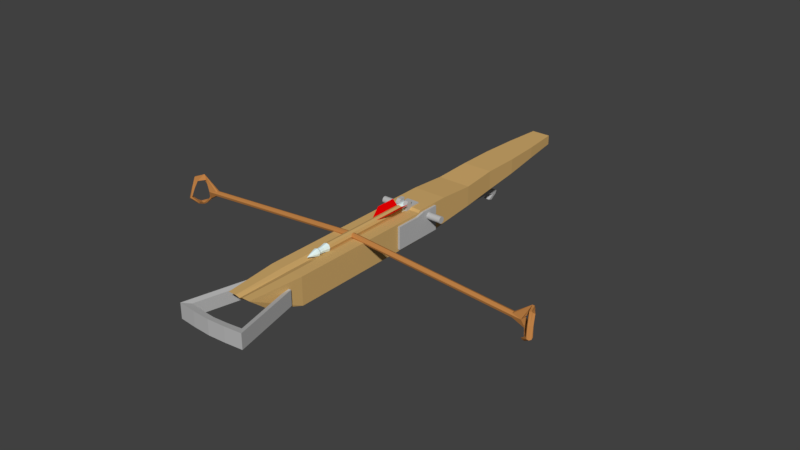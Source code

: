 # Source: CrossBow.blend  (saved by Blender 2.79.0; exported with 4.5.12 LTS)
import bpy
from mathutils import Matrix  # noqa: F401  (used for matrix-valued properties, if any)

bpy.ops.wm.read_factory_settings(use_empty=True)
scene = bpy.context.scene
scene.name = 'Scene'

# ---- collections
col_collection_1 = bpy.data.collections.new('Collection 1'); scene.collection.children.link(col_collection_1)

# ---- materials (node trees are filled in below, after node groups)
mat_material = bpy.data.materials.new('Material')
mat_material.alpha_threshold = 0.0
mat_material.use_transparent_shadow = False
mat_material.diffuse_color = (0.65, 0.412, 0.1514, 1.0)
mat_material.roughness = 0.5
mat_material.line_color = (0.0, 0.0, 0.0, 1.0)
mat_material_001 = bpy.data.materials.new('Material.001')
mat_material_001.alpha_threshold = 0.0
mat_material_001.use_transparent_shadow = False
mat_material_001.diffuse_color = (0.4869, 0.4869, 0.4869, 1.0)
mat_material_001.roughness = 0.5
mat_material_004 = bpy.data.materials.new('Material.004')
mat_material_004.alpha_threshold = 0.0
mat_material_004.use_transparent_shadow = False
mat_material_004.diffuse_color = (0.8276, 1.0, 1.0, 1.0)
mat_material_004.roughness = 0.5
mat_material_003 = bpy.data.materials.new('Material.003')
mat_material_003.alpha_threshold = 0.0
mat_material_003.use_transparent_shadow = False
mat_material_003.diffuse_color = (0.8, 0.0, 0.000638, 1.0)
mat_material_003.roughness = 0.5
mat_material_002 = bpy.data.materials.new('Material.002')
mat_material_002.alpha_threshold = 0.0
mat_material_002.use_transparent_shadow = False
mat_material_002.diffuse_color = (0.5382, 0.2293, 0.06539, 1.0)
mat_material_002.roughness = 0.5

# ---- material node trees

# ---- world
world_world = bpy.data.worlds.new('World'); scene.world = world_world
world_world.color = (0.05088, 0.05088, 0.05088)
world_world.use_sun_shadow = False
world_world.sun_shadow_jitter_overblur = 0.0
world_world.cycles.sampling_method = 'MANUAL'

# ---- meshes
me_cube_019 = bpy.data.meshes.new('Cube.019')
me_cube_019.from_pydata([(0.5687, 0.9999, 0.3342), (0.6863, -0.9832, -0.2434), (-0.6863, -0.9832, -0.2434), (-0.5687, 0.9999, 0.3342), (0.5687, 1.0, 1.0), (0.6863, -1.075, 0.8312), (-0.6863, -1.075, 0.8312), (-0.5687, 1.0, 1.0), (0.7784, 0.8183, 0.2009), (0.9034, 0.6358, -0.06158), (0.9034, 0.4551, -0.354), (1.0, 0.2723, -0.5642), (1.0, 0.09129, -0.8021), (1.0, -0.09091, -1.0), (1.0, -0.2727, -1.0), (1.0, -0.4545, -1.0), (1.0, -0.6364, -1.0), (1.0, -0.8182, -1.0), (-1.0, -0.8182, -1.0), (-1.0, -0.6364, -1.0), (-1.0, -0.4545, -1.0), (-1.0, -0.2727, -1.0), (-1.0, -0.09091, -1.0), (-1.0, 0.09129, -0.8021), (-1.0, 0.2723, -0.5642), (-0.9034, 0.4551, -0.354), (-0.9034, 0.6358, -0.06158), (-0.7784, 0.8183, 0.2009), (0.7784, 0.8182, 1.0), (0.9034, 0.6364, 1.0), (0.9034, 0.4545, 1.0), (1.0, 0.2727, 0.839), (1.0, 0.09091, 1.0), (1.0, -0.09091, 0.884), (1.0, -0.2727, 0.884), (1.0, -0.4545, 0.884), (1.0, -0.6364, 0.884), (1.0, -0.8182, 0.884), (-1.0, -0.8182, 0.884), (-1.0, -0.6364, 0.884), (-1.0, -0.4545, 0.884), (-1.0, -0.2727, 0.884), (-1.0, -0.09091, 0.884), (-1.0, 0.09091, 1.0), (-1.0, 0.2727, 0.839), (-0.9034, 0.4545, 1.0), (-0.9034, 0.6364, 1.0), (-0.7784, 0.8182, 1.0), (0.1896, 0.9999, 0.3342), (-0.1896, 0.9999, 0.3342), (0.2288, -0.9832, -0.2434), (-0.2288, -0.9832, -0.2434), (0.1896, 1.0, 1.0), (-0.1896, 1.0, 1.0), (0.2288, -1.075, 0.8312), (-0.2288, -1.075, 0.8312), (-0.2595, 0.8182, 1.0), (0.2595, 0.8182, 1.0), (-0.3011, 0.6364, 1.0), (0.3011, 0.6364, 1.0), (-0.3011, 0.4545, 1.0), (0.3011, 0.4545, 1.0), (-0.3333, 0.2727, 0.839), (0.3333, 0.2727, 0.839), (-0.3333, 0.09091, 1.0), (0.3333, 0.09091, 1.0), (-0.3333, -0.09091, 0.884), (0.3333, -0.09091, 0.884), (-0.3333, -0.2727, 0.884), (0.3333, -0.2727, 0.884), (-0.3333, -0.4545, 0.884), (0.3333, -0.4545, 0.884), (-0.3333, -0.6364, 0.884), (0.3333, -0.6364, 0.884), (-0.3333, -0.8182, 0.884), (0.3333, -0.8182, 0.884), (0.2595, 0.8183, 0.2009), (-0.2595, 0.8183, 0.2009), (0.3011, 0.6358, -0.06158), (-0.3011, 0.6358, -0.06158), (0.3011, 0.4551, -0.354), (-0.3011, 0.4551, -0.354), (0.3333, 0.2723, -0.5642), (-0.3333, 0.2723, -0.5642), (0.3333, 0.09129, -0.8021), (-0.3333, 0.09129, -0.8021), (0.3333, -0.09091, -1.0), (-0.3333, -0.09091, -1.0), (0.3333, -0.2727, -1.0), (-0.3333, -0.2727, -1.0), (0.3333, -0.4545, -1.0), (-0.3333, -0.4545, -1.0), (0.3333, -0.6364, -1.0), (-0.3333, -0.6364, -1.0), (0.3333, -0.8182, -1.0), (-0.3333, -0.8182, -1.0), (1.788e-07, 0.9999, 0.3342), (-1.325e-07, -0.9832, -0.2434), (2.235e-07, 1.0, 1.0), (-4.598e-07, -1.072, 0.7153), (2.384e-07, 0.8182, 1.0), (1.192e-07, 0.6364, 1.0), (2.98e-08, 0.4545, 1.0), (-1.192e-07, 0.2727, 0.839), (-1.788e-07, 0.09091, 1.0), (-2.384e-07, -0.09091, 0.7666), (-3.278e-07, -0.2727, 0.7628), (-3.576e-07, -0.4545, 0.7628), (-4.172e-07, -0.6364, 0.7628), (-4.47e-07, -0.8182, 0.7628), (1.788e-07, 0.8183, 0.2009), (1.192e-07, 0.6358, -0.06158), (8.941e-08, 0.4551, -0.354), (5.96e-08, 0.2723, -0.5642), (5.96e-08, 0.09129, -0.8021), (0.0, -0.09091, -1.0), (0.0, -0.2727, -1.0), (-5.96e-08, -0.4545, -1.0), (-5.96e-08, -0.6364, -1.0), (-5.96e-08, -0.8182, -1.0), (1.0, -0.07762, -0.9856), (-1.0, -0.07762, -0.9856), (1.0, -0.07765, 1.0), (-1.0, -0.07765, 1.0), (0.3333, -0.07762, -0.9856), (-0.3333, -0.07762, -0.9856), (0.3333, -0.07765, 1.0), (-0.3333, -0.07765, 1.0), (-2.341e-07, -0.07765, 1.0), (4.348e-09, -0.07762, -0.9856), (1.0, -0.5114, -1.0), (-1.0, -0.5114, -1.0), (1.0, -0.5114, 0.884), (-1.0, -0.5114, 0.884), (0.3333, -0.5114, -1.0), (-0.3333, -0.5114, -1.0), (0.3333, -0.5114, 0.884), (-0.3333, -0.5114, 0.884), (-3.763e-07, -0.5114, 0.7628), (-5.96e-08, -0.5114, -1.0), (-1.0, -0.483, -1.0), (-1.0, -0.483, 0.884), (0.3333, -0.483, -1.0), (-0.3333, -0.483, -1.0), (-5.96e-08, -0.483, -1.0), (1.0, -0.483, -1.0), (1.0, -0.483, 0.884), (0.3333, -0.483, 0.884), (-0.3333, -0.483, 0.884), (-3.669e-07, -0.483, 0.7628)], [], [(95, 51, 2, 18), (74, 38, 6, 55), (17, 37, 5, 1), (51, 55, 6, 2), (27, 47, 7, 3), (53, 49, 3, 7), (2, 6, 38, 18), (18, 38, 39, 19), (140, 141, 40, 20), (20, 40, 41, 21), (21, 41, 42, 22), (121, 123, 43, 23), (23, 43, 44, 24), (24, 44, 45, 25), (25, 45, 46, 26), (26, 46, 47, 27), (0, 4, 28, 8), (8, 28, 29, 9), (9, 29, 30, 10), (10, 30, 31, 11), (11, 31, 32, 12), (120, 122, 33, 13), (13, 33, 34, 14), (14, 34, 35, 15), (130, 132, 36, 16), (16, 36, 37, 17), (53, 7, 47, 56), (56, 47, 46, 58), (58, 46, 45, 60), (60, 45, 44, 62), (62, 44, 43, 64), (127, 123, 42, 66), (66, 42, 41, 68), (68, 41, 40, 70), (137, 133, 39, 72), (72, 39, 38, 74), (49, 77, 27, 3), (77, 79, 26, 27), (79, 81, 25, 26), (81, 83, 24, 25), (83, 85, 23, 24), (125, 87, 22, 121), (87, 89, 21, 22), (89, 91, 20, 21), (135, 93, 19, 131), (93, 95, 18, 19), (16, 17, 94, 92), (118, 119, 95, 93), (130, 16, 92, 134), (139, 118, 93, 135), (14, 15, 90, 88), (116, 117, 91, 89), (13, 14, 88, 86), (115, 116, 89, 87), (120, 13, 86, 124), (129, 115, 87, 125), (11, 12, 84, 82), (113, 114, 85, 83), (10, 11, 82, 80), (112, 113, 83, 81), (9, 10, 80, 78), (111, 112, 81, 79), (8, 9, 78, 76), (110, 111, 79, 77), (0, 8, 76, 48), (96, 110, 77, 49), (36, 73, 75, 37), (108, 72, 74, 109), (132, 136, 73, 36), (138, 137, 72, 108), (34, 69, 71, 35), (106, 68, 70, 107), (33, 67, 69, 34), (105, 66, 68, 106), (122, 126, 67, 33), (128, 127, 66, 105), (31, 63, 65, 32), (103, 62, 64, 104), (30, 61, 63, 31), (102, 60, 62, 103), (29, 59, 61, 30), (101, 58, 60, 102), (28, 57, 59, 29), (100, 56, 58, 101), (4, 52, 57, 28), (98, 53, 56, 100), (4, 0, 48, 52), (98, 96, 49, 53), (1, 5, 54, 50), (97, 99, 55, 51), (37, 75, 54, 5), (109, 74, 55, 99), (17, 1, 50, 94), (119, 97, 51, 95), (94, 50, 97, 119), (75, 109, 99, 54), (50, 54, 99, 97), (52, 48, 96, 98), (52, 98, 100, 57), (57, 100, 101, 59), (59, 101, 102, 61), (61, 102, 103, 63), (63, 103, 104, 65), (126, 128, 105, 67), (67, 105, 106, 69), (69, 106, 107, 71), (136, 138, 108, 73), (73, 108, 109, 75), (48, 76, 110, 96), (76, 78, 111, 110), (78, 80, 112, 111), (80, 82, 113, 112), (82, 84, 114, 113), (124, 86, 115, 129), (86, 88, 116, 115), (88, 90, 117, 116), (134, 92, 118, 139), (92, 94, 119, 118), (84, 124, 129, 114), (65, 104, 128, 126), (104, 64, 127, 128), (32, 65, 126, 122), (114, 129, 125, 85), (12, 120, 124, 84), (85, 125, 121, 23), (64, 43, 123, 127), (12, 32, 122, 120), (22, 42, 123, 121), (142, 134, 139, 144), (147, 149, 138, 136), (149, 148, 137, 138), (146, 147, 136, 132), (144, 139, 135, 143), (145, 130, 134, 142), (143, 135, 131, 140), (148, 141, 133, 137), (145, 146, 132, 130), (19, 39, 133, 131), (15, 35, 146, 145), (70, 40, 141, 148), (91, 143, 140, 20), (15, 145, 142, 90), (117, 144, 143, 91), (35, 71, 147, 146), (107, 70, 148, 149), (71, 107, 149, 147), (90, 142, 144, 117), (131, 133, 141, 140)])
me_cube_019.materials.append(mat_material)
me_cube_019.use_remesh_preserve_volume = False
me_cube_019.use_remesh_preserve_attributes = False
me_cube_019.use_mirror_vertex_groups = False
me_cube_019.update()
me_cube_018 = bpy.data.meshes.new('Cube.018')
me_cube_018.from_pydata([(-0.8365, -0.6848, 0.2887), (-0.8365, -0.6848, 1.962), (-0.4348, 0.9882, 0.2887), (-0.4348, 0.9882, 1.962), (0.8365, -0.6848, 0.2887), (0.8365, -0.6848, 1.962), (0.4348, 0.9882, 0.2887), (0.4348, 0.9882, 1.962), (-0.3555, 0.8357, 0.4412), (-0.684, -0.5323, 0.4412), (-0.684, -0.5323, 1.809), (-0.3555, 0.8357, 1.809), (0.3555, 0.8357, 0.4412), (0.3555, 0.8357, 1.809), (0.684, -0.5323, 0.4412), (0.684, -0.5323, 1.809), (-0.4183, -0.7258, 0.2887), (0.0, -0.749, 0.2887), (0.4183, -0.7258, 0.2887), (0.4183, -0.7258, 1.962), (0.0, -0.749, 1.962), (-0.4183, -0.7258, 1.962), (-0.342, -0.5733, 0.4412), (0.0, -0.5965, 0.4412), (0.342, -0.5733, 0.4412), (0.342, -0.5733, 1.809), (0.0, -0.5965, 1.809), (-0.342, -0.5733, 1.809)], [], [(0, 1, 3, 2), (2, 3, 7, 6), (6, 7, 5, 4), (16, 21, 1, 0), (16, 0, 9, 22), (7, 3, 11, 13), (8, 11, 10, 9), (12, 13, 11, 8), (5, 7, 13, 15), (2, 6, 12, 8), (3, 1, 10, 11), (19, 5, 15, 25), (0, 2, 8, 9), (6, 4, 14, 12), (24, 25, 15, 14), (14, 15, 13, 12), (9, 10, 27, 22), (22, 27, 26, 23), (23, 26, 25, 24), (1, 21, 27, 10), (21, 20, 26, 27), (20, 19, 25, 26), (4, 18, 24, 14), (18, 17, 23, 24), (17, 16, 22, 23), (4, 5, 19, 18), (18, 19, 20, 17), (17, 20, 21, 16)])
me_cube_018.materials.append(mat_material_001)
me_cube_018.use_remesh_preserve_volume = False
me_cube_018.use_remesh_preserve_attributes = False
me_cube_018.use_mirror_vertex_groups = False
me_cube_018.update()
me_cube_017 = bpy.data.meshes.new('Cube.017')
me_cube_017.from_pydata([(0.141, 0.1735, -0.1508), (0.141, 0.09828, -0.4226), (0.141, -0.09828, -0.07564), (0.141, -0.1735, -0.3474), (-0.141, 0.1735, -0.1508), (-0.141, 0.09828, -0.4226), (-0.141, -0.09828, -0.07564), (-0.141, -0.1735, -0.3474), (0.141, -0.08973, -0.7294), (0.141, -0.3615, -0.6542), (-0.141, -0.3615, -0.6542), (-0.141, -0.08973, -0.7294), (0.141, -0.2675, -0.5008), (-0.141, -0.2675, -0.5008), (-0.141, 0.004273, -0.576), (0.141, 0.004273, -0.576), (-0.08919, 1.064, -0.6174), (0.08919, 1.064, -0.6174), (0.08919, 1.123, -0.5203), (-0.08919, 1.123, -0.5203), (-0.08919, 1.874, -0.644), (0.08919, 1.874, -0.644), (0.08919, 1.933, -0.5469), (-0.08919, 1.933, -0.5469), (-0.06823, 2.267, -0.766), (0.06823, 2.267, -0.766), (0.06823, 2.313, -0.6917), (-0.06823, 2.313, -0.6917), (-0.07315, 2.175, -0.7373), (-0.07315, 2.224, -0.6577), (0.07315, 2.175, -0.7373), (0.07315, 2.224, -0.6577), (-0.06823, 2.116, -0.8644), (0.06823, 2.116, -0.8644), (-0.07315, 2.024, -0.8358), (0.07315, 2.024, -0.8358)], [], [(0, 1, 3, 2), (2, 3, 7, 6), (6, 7, 5, 4), (4, 5, 1, 0), (2, 6, 4, 0), (13, 12, 9, 10), (10, 9, 8, 11), (14, 13, 10, 11), (12, 15, 8, 9), (8, 15, 18, 17), (1, 5, 14, 15), (3, 1, 15, 12), (5, 7, 13, 14), (7, 3, 12, 13), (19, 16, 20, 23), (11, 8, 17, 16), (15, 14, 19, 18), (14, 11, 16, 19), (29, 28, 24, 27), (16, 17, 21, 20), (18, 19, 23, 22), (17, 18, 22, 21), (26, 27, 24, 25), (28, 30, 35, 34), (31, 29, 27, 26), (30, 31, 26, 25), (21, 22, 31, 30), (22, 23, 29, 31), (20, 21, 30, 28), (23, 20, 28, 29), (34, 35, 33, 32), (30, 25, 33, 35), (24, 28, 34, 32), (25, 24, 32, 33)])
me_cube_017.materials.append(mat_material_001)
me_cube_017.use_remesh_preserve_volume = False
me_cube_017.use_remesh_preserve_attributes = False
me_cube_017.use_mirror_vertex_groups = False
me_cube_017.update()
me_cylinder_001 = bpy.data.meshes.new('Cylinder.001')
me_cylinder_001.from_pydata([(0.0, 1.0, -1.0), (0.0, 1.0, 1.0), (0.1951, 0.9808, -1.0), (0.1951, 0.9808, 1.0), (0.3827, 0.9239, -1.0), (0.3827, 0.9239, 1.0), (0.5556, 0.8315, -1.0), (0.5556, 0.8315, 1.0), (0.7071, 0.7071, -1.0), (0.7071, 0.7071, 1.0), (0.8315, 0.5556, -1.0), (0.8315, 0.5556, 1.0), (0.9239, 0.3827, -1.0), (0.9239, 0.3827, 1.0), (0.9808, 0.1951, -1.0), (0.9808, 0.1951, 1.0), (1.0, 7.55e-08, -1.0), (1.0, 7.55e-08, 1.0), (0.9808, -0.1951, -1.0), (0.9808, -0.1951, 1.0), (0.9239, -0.3827, -1.0), (0.9239, -0.3827, 1.0), (0.8315, -0.5556, -1.0), (0.8315, -0.5556, 1.0), (0.7071, -0.7071, -1.0), (0.7071, -0.7071, 1.0), (0.5556, -0.8315, -1.0), (0.5556, -0.8315, 1.0), (0.3827, -0.9239, -1.0), (0.3827, -0.9239, 1.0), (0.1951, -0.9808, -1.0), (0.1951, -0.9808, 1.0), (-3.258e-07, -1.0, -1.0), (-3.258e-07, -1.0, 1.0), (-0.1951, -0.9808, -1.0), (-0.1951, -0.9808, 1.0), (-0.3827, -0.9239, -1.0), (-0.3827, -0.9239, 1.0), (-0.5556, -0.8315, -1.0), (-0.5556, -0.8315, 1.0), (-0.7071, -0.7071, -1.0), (-0.7071, -0.7071, 1.0), (-0.8315, -0.5556, -1.0), (-0.8315, -0.5556, 1.0), (-0.9239, -0.3827, -1.0), (-0.9239, -0.3827, 1.0), (-0.9808, -0.1951, -1.0), (-0.9808, -0.1951, 1.0), (-1.0, 9.656e-07, -1.0), (-1.0, 9.656e-07, 1.0), (-0.9808, 0.1951, -1.0), (-0.9808, 0.1951, 1.0), (-0.9239, 0.3827, -1.0), (-0.9239, 0.3827, 1.0), (-0.8315, 0.5556, -1.0), (-0.8315, 0.5556, 1.0), (-0.7071, 0.7071, -1.0), (-0.7071, 0.7071, 1.0), (-0.5556, 0.8315, -1.0), (-0.5556, 0.8315, 1.0), (-0.3827, 0.9239, -1.0), (-0.3827, 0.9239, 1.0), (-0.1951, 0.9808, -1.0), (-0.1951, 0.9808, 1.0)], [], [(0, 1, 3, 2), (2, 3, 5, 4), (4, 5, 7, 6), (6, 7, 9, 8), (8, 9, 11, 10), (10, 11, 13, 12), (12, 13, 15, 14), (14, 15, 17, 16), (16, 17, 19, 18), (18, 19, 21, 20), (20, 21, 23, 22), (22, 23, 25, 24), (24, 25, 27, 26), (26, 27, 29, 28), (28, 29, 31, 30), (30, 31, 33, 32), (32, 33, 35, 34), (34, 35, 37, 36), (36, 37, 39, 38), (38, 39, 41, 40), (40, 41, 43, 42), (42, 43, 45, 44), (44, 45, 47, 46), (46, 47, 49, 48), (48, 49, 51, 50), (50, 51, 53, 52), (52, 53, 55, 54), (54, 55, 57, 56), (56, 57, 59, 58), (58, 59, 61, 60), (3, 1, 63, 61, 59, 57, 55, 53, 51, 49, 47, 45, 43, 41, 39, 37, 35, 33, 31, 29, 27, 25, 23, 21, 19, 17, 15, 13, 11, 9, 7, 5), (60, 61, 63, 62), (62, 63, 1, 0), (0, 2, 4, 6, 8, 10, 12, 14, 16, 18, 20, 22, 24, 26, 28, 30, 32, 34, 36, 38, 40, 42, 44, 46, 48, 50, 52, 54, 56, 58, 60, 62)])
me_cylinder_001.materials.append(mat_material_001)
me_cylinder_001.use_remesh_preserve_volume = False
me_cylinder_001.use_remesh_preserve_attributes = False
me_cylinder_001.use_mirror_vertex_groups = False
me_cylinder_001.update()
me_cube_016 = bpy.data.meshes.new('Cube.016')
me_cube_016.from_pydata([(-1.0, -3.196, -1.0), (-1.0, -3.196, 0.8367), (-1.0, 1.0, -1.0), (-1.0, 1.0, 1.0), (1.0, -3.196, -1.0), (1.0, -3.196, 0.8367), (1.0, 1.0, -1.0), (1.0, 1.0, 1.0), (-1.0, 0.2033, -1.0), (-1.0, -1.195, -1.0), (-1.0, -1.195, 0.8367), (-1.0, 0.2033, 1.0), (1.0, -1.195, -1.0), (1.0, 0.2033, -1.0), (1.0, 0.2033, 1.0), (1.0, -1.195, 0.8367), (0.3333, 1.0, -1.0), (-0.3333, 1.0, -1.0), (-0.3333, 1.0, 1.0), (0.3333, 1.0, 1.0), (-0.3333, -3.196, -1.0), (0.3333, -3.196, -1.0), (0.3333, -3.196, 0.8367), (-0.3333, -3.196, 0.8367), (-0.3333, 0.2033, 1.0), (0.3333, 0.2033, 1.0), (-0.3333, -1.195, 0.8367), (0.3333, -1.195, 0.8367), (0.3333, 0.2033, -1.0), (-0.3333, 0.2033, -1.0), (0.3333, -1.195, -1.0), (-0.3333, -1.195, -1.0), (-0.3333, 0.2033, 1.257), (0.3333, 0.2033, 1.257), (-0.3333, -1.195, 1.257), (0.3333, -1.195, 1.257), (0.1111, 1.0, -1.0), (-0.1111, 1.0, -1.0), (-0.1111, 1.0, 1.0), (0.1111, 1.0, 1.0), (-0.1111, -3.196, -1.0), (0.1111, -3.196, -1.0), (0.1111, -3.196, 0.8367), (-0.1111, -3.196, 0.8367), (-0.1111, 0.2033, 1.0), (0.1111, 0.2033, 1.0), (-0.1111, -1.195, 0.8367), (0.1111, -1.195, 0.8367), (0.1111, 0.2033, -1.0), (-0.1111, 0.2033, -1.0), (0.1111, -1.195, -1.0), (-0.1111, -1.195, -1.0), (-0.1111, 0.2033, 1.257), (0.1111, 0.2033, 1.257), (-0.08554, -1.195, 1.257), (0.08554, -1.195, 1.257), (-1.0, -0.496, -1.0), (-1.0, -0.496, 1.0), (1.0, -0.496, -1.0), (1.0, -0.496, 1.0), (-0.3333, -0.496, -1.0), (0.3333, -0.496, -1.0), (0.3333, -0.496, 1.0), (-0.3333, -0.496, 1.0), (0.3333, -0.496, 1.257), (-0.3333, -0.496, 1.257), (0.08554, -0.496, 1.257), (-0.08554, -0.496, 1.257), (-0.1111, -0.496, -1.0), (0.1111, -0.496, -1.0), (0.09946, -1.195, 1.425), (0.3333, -1.195, 1.425), (0.3333, -0.6795, 1.425), (-0.3333, -0.6795, 1.425), (-0.3333, -1.195, 1.425), (-0.09946, -1.195, 1.425), (0.09946, -0.6795, 1.425), (-0.09946, -0.6795, 1.425), (0.1111, -1.144, 1.569), (0.3333, -1.144, 1.569), (0.3333, -0.6284, 1.569), (-0.3333, -0.6284, 1.569), (-0.3333, -1.144, 1.569), (-0.1111, -1.144, 1.569), (0.1111, -0.6284, 1.569), (-0.1111, -0.6284, 1.569), (0.106, -0.9995, 1.73), (0.318, -0.9995, 1.73), (0.318, -0.5593, 1.73), (-0.318, -0.5593, 1.73), (-0.318, -0.9995, 1.73), (-0.106, -0.9995, 1.73), (0.106, -0.5593, 1.73), (-0.106, -0.5593, 1.73)], [], [(8, 11, 3, 2), (16, 19, 7, 6), (12, 15, 5, 4), (20, 23, 1, 0), (30, 12, 4, 21), (26, 10, 1, 23), (18, 3, 11, 24), (63, 57, 10, 26), (16, 6, 13, 28), (61, 58, 12, 30), (6, 7, 14, 13), (58, 59, 15, 12), (0, 1, 10, 9), (56, 57, 11, 8), (56, 60, 31, 9), (69, 61, 30, 50), (2, 17, 29, 8), (36, 16, 28, 48), (59, 62, 27, 15), (47, 27, 35, 55), (7, 19, 25, 14), (38, 18, 24, 44), (15, 27, 22, 5), (46, 26, 23, 43), (9, 31, 20, 0), (50, 30, 21, 41), (4, 5, 22, 21), (40, 43, 23, 20), (2, 3, 18, 17), (36, 39, 19, 16), (55, 35, 71, 70), (44, 24, 32, 52), (62, 25, 33, 64), (63, 26, 34, 65), (25, 45, 53, 33), (45, 44, 52, 53), (65, 34, 74, 73), (66, 67, 54, 55), (17, 18, 38, 37), (37, 38, 39, 36), (21, 22, 42, 41), (41, 42, 43, 40), (31, 51, 40, 20), (51, 50, 41, 40), (27, 47, 42, 22), (47, 46, 43, 42), (19, 39, 45, 25), (39, 38, 44, 45), (26, 46, 54, 34), (46, 47, 55, 54), (17, 37, 49, 29), (37, 36, 48, 49), (60, 68, 51, 31), (68, 69, 50, 51), (49, 48, 69, 68), (29, 49, 68, 60), (53, 52, 67, 66), (33, 53, 66, 64), (24, 63, 65, 32), (27, 62, 64, 35), (52, 32, 65, 67), (14, 25, 62, 59), (48, 28, 61, 69), (8, 29, 60, 56), (9, 10, 57, 56), (13, 14, 59, 58), (28, 13, 58, 61), (24, 11, 57, 63), (76, 70, 78, 84), (72, 76, 84, 80), (64, 66, 76, 72), (66, 55, 70, 76), (34, 54, 75, 74), (67, 65, 73, 77), (35, 64, 72, 71), (54, 67, 77, 75), (80, 84, 92, 88), (79, 80, 88, 87), (73, 74, 82, 81), (70, 71, 79, 78), (77, 73, 81, 85), (75, 77, 85, 83), (74, 75, 83, 82), (71, 72, 80, 79), (93, 89, 90, 91), (88, 92, 86, 87), (84, 78, 86, 92), (81, 82, 90, 89), (78, 79, 87, 86), (85, 81, 89, 93), (83, 85, 93, 91), (82, 83, 91, 90)])
me_cube_016.materials.append(mat_material_001)
me_cube_016.use_remesh_preserve_volume = False
me_cube_016.use_remesh_preserve_attributes = False
me_cube_016.use_mirror_vertex_groups = False
me_cube_016.update()
me_cube_015 = bpy.data.meshes.new('Cube.015')
me_cube_015.from_pydata([(-0.06404, -1.218, -0.06404), (-0.06404, -1.218, 0.06404), (-0.06404, 0.7409, -0.06404), (-0.06404, 0.7409, 0.06404), (0.06404, -1.218, -0.06404), (0.06404, -1.218, 0.06404), (0.06404, 0.7409, -0.06404), (0.06404, 0.7409, 0.06404), (-2.384e-07, 0.7409, -0.08499), (-2.384e-07, 0.7409, 0.08499), (-2.384e-07, -1.218, -0.08499), (-2.384e-07, -1.218, 0.08499), (-0.08323, -1.218, 0.0), (-0.08323, 0.7409, 0.0), (0.08323, 0.7409, 0.0), (0.08323, -1.218, 0.0), (-2.384e-07, -1.218, 0.0), (-2.384e-07, 0.7409, 0.0), (-0.06404, -0.04257, -0.06404), (-0.06404, -0.04257, 0.06404), (0.06404, -0.04257, -0.06404), (0.06404, -0.04257, 0.06404), (-2.384e-07, -0.04257, 0.08499), (-2.384e-07, -0.04257, -0.08499), (0.08323, -0.04257, 0.0), (-0.08323, -0.04257, 0.0), (-0.06404, 0.5797, 0.06404), (0.06404, 0.5797, -0.06404), (-0.08323, 0.5797, 0.0), (-0.06404, 0.5797, -0.06404), (0.06404, 0.5797, 0.06404), (-2.384e-07, 0.5797, 0.08499), (-2.384e-07, 0.5797, -0.08499), (0.08323, 0.5797, 0.0)], [], [(28, 26, 3, 13), (17, 9, 7, 14), (24, 21, 5, 15), (16, 11, 1, 12), (23, 20, 4, 10), (22, 19, 1, 11), (21, 22, 11, 5), (18, 23, 10, 0), (15, 5, 11, 16), (13, 3, 9, 17), (2, 13, 17, 8), (4, 15, 16, 10), (10, 16, 12, 0), (20, 24, 15, 4), (8, 17, 14, 6), (29, 28, 13, 2), (0, 12, 25, 18), (27, 33, 24, 20), (29, 32, 23, 18), (30, 31, 22, 21), (31, 26, 19, 22), (32, 27, 20, 23), (33, 30, 21, 24), (12, 1, 19, 25), (14, 7, 30, 33), (8, 6, 27, 32), (9, 3, 26, 31), (7, 9, 31, 30), (2, 8, 32, 29), (6, 14, 33, 27), (18, 25, 28, 29), (25, 19, 26, 28)])
me_cube_015.materials.append(mat_material)
me_cube_015.use_remesh_preserve_volume = False
me_cube_015.use_remesh_preserve_attributes = False
me_cube_015.use_mirror_vertex_groups = False
me_cube_015.update()
me_cube_014 = bpy.data.meshes.new('Cube.014')
me_cube_014.from_pydata([(-0.06992, -1.208, -0.06992), (-0.06992, -1.208, 0.06992), (0.06992, -1.208, -0.06992), (0.06992, -1.208, 0.06992), (-2.384e-07, -1.208, -0.09281), (-2.384e-07, -1.208, 0.09281), (-0.09088, -1.208, 0.0), (0.09088, -1.208, 0.0), (-2.384e-07, -1.208, 0.0), (-0.06605, -1.32, 0.0), (-0.05082, -1.32, 0.05082), (0.06605, -1.32, 0.0), (0.05082, -1.32, -0.05082), (-2.384e-07, -1.32, -0.06745), (-2.384e-07, -1.32, 0.06745), (-0.05082, -1.32, -0.05082), (0.05082, -1.32, 0.05082), (-0.08156, -1.428, 0.0), (-0.06035, -1.402, 0.0), (-0.04644, -1.402, 0.04644), (0.06035, -1.402, 0.0), (0.04644, -1.402, -0.04644), (-2.384e-07, -1.402, -0.06163), (-2.384e-07, -1.402, 0.06164), (-0.04644, -1.402, -0.04644), (0.04644, -1.402, 0.04644), (-0.07183, -1.472, 0.0), (-0.06275, -1.428, 0.06275), (0.08155, -1.428, 0.0), (0.06275, -1.428, -0.06275), (-2.384e-07, -1.428, -0.08329), (-2.384e-07, -1.428, 0.08329), (-0.06275, -1.428, -0.06275), (0.06275, -1.428, 0.06275), (-0.03728, -1.568, 0.0), (-0.05527, -1.472, 0.05527), (0.07183, -1.472, 0.0), (0.05527, -1.472, -0.05527), (-2.384e-07, -1.472, -0.07335), (-2.384e-07, -1.472, 0.07335), (-0.05527, -1.472, -0.05527), (0.05527, -1.472, 0.05527), (-2.384e-07, -1.66, 0.0), (-0.02868, -1.568, 0.02868), (0.03728, -1.568, 0.0), (0.02868, -1.568, -0.02868), (-2.384e-07, -1.568, -0.03807), (-2.384e-07, -1.568, 0.03807), (-0.02868, -1.568, -0.02868), (0.02868, -1.568, 0.02868)], [], [(8, 6, 1, 5), (7, 8, 5, 3), (2, 4, 8, 7), (4, 0, 6, 8), (11, 16, 25, 20), (12, 11, 20, 21), (14, 10, 19, 23), (16, 14, 23, 25), (0, 4, 13, 15), (4, 2, 12, 13), (1, 6, 9, 10), (6, 0, 15, 9), (3, 5, 14, 16), (5, 1, 10, 14), (2, 7, 11, 12), (7, 3, 16, 11), (21, 20, 28, 29), (23, 19, 27, 31), (25, 23, 31, 33), (18, 24, 32, 17), (15, 13, 22, 24), (13, 12, 21, 22), (10, 9, 18, 19), (9, 15, 24, 18), (33, 31, 39, 41), (17, 32, 40, 26), (27, 17, 26, 35), (30, 29, 37, 38), (20, 25, 33, 28), (24, 22, 30, 32), (22, 21, 29, 30), (19, 18, 17, 27), (35, 26, 34, 43), (38, 37, 45, 46), (40, 38, 46, 48), (36, 41, 49, 44), (31, 27, 35, 39), (29, 28, 36, 37), (28, 33, 41, 36), (32, 30, 38, 40), (48, 46, 42), (44, 49, 42), (45, 44, 42), (47, 43, 42), (26, 40, 48, 34), (41, 39, 47, 49), (39, 35, 43, 47), (37, 36, 44, 45), (46, 45, 42), (43, 34, 42), (34, 48, 42), (49, 47, 42)])
me_cube_014.materials.append(mat_material_004)
me_cube_014.use_remesh_preserve_volume = False
me_cube_014.use_remesh_preserve_attributes = False
me_cube_014.use_mirror_vertex_groups = False
me_cube_014.update()
me_cube_013 = bpy.data.meshes.new('Cube.013')
me_cube_013.from_pydata([(-0.07272, 0.5845, -0.07277), (-0.07272, 0.5845, 0.07277), (0.07282, 0.5845, -0.07277), (0.07282, 0.5845, 0.07277), (5.054e-05, 0.5845, -0.09658), (5.054e-05, 0.5845, 0.09658), (-0.09452, 0.5845, 0.0), (0.09462, 0.5845, 0.0), (5.054e-05, 0.5845, 0.0), (-0.09452, 0.7776, 0.0), (-0.07272, 0.7776, -0.07277), (5.054e-05, 0.7513, -0.09658), (5.054e-05, 0.7513, 0.09658), (0.07282, 0.7776, 0.07277), (0.09462, 0.7776, 0.0), (0.07282, 0.7776, -0.07277), (-0.07272, 0.7776, 0.07277), (5.054e-05, 0.7513, 0.0), (0.0173, 0.5845, 0.09094), (0.0173, 0.5845, -0.09094), (0.02246, 0.5845, 0.0), (0.0173, 0.7776, 0.09094), (0.0173, 0.7776, -0.09094), (0.02246, 0.7776, 0.0), (-0.01919, 0.5845, -0.09029), (-0.01919, 0.5845, 0.09029), (-0.02495, 0.5845, 0.0), (-0.01919, 0.7776, -0.09029), (-0.01919, 0.7776, 0.09029), (-0.02495, 0.7776, 0.0)], [], [(20, 7, 3, 18), (26, 8, 5, 25), (24, 4, 8, 26), (19, 2, 7, 20), (23, 21, 13, 14), (29, 28, 12, 17), (27, 29, 17, 11), (22, 23, 14, 15), (19, 4, 11, 22), (18, 3, 13, 21), (0, 6, 9, 10), (6, 1, 16, 9), (25, 5, 12, 28), (7, 2, 15, 14), (24, 0, 10, 27), (3, 7, 14, 13), (5, 18, 21, 12), (2, 19, 22, 15), (11, 17, 23, 22), (17, 12, 21, 23), (4, 19, 20, 8), (8, 20, 18, 5), (4, 24, 27, 11), (1, 25, 28, 16), (10, 9, 29, 27), (9, 16, 28, 29), (0, 24, 26, 6), (6, 26, 25, 1)])
me_cube_013.materials.append(mat_material_004)
me_cube_013.use_remesh_preserve_volume = False
me_cube_013.use_remesh_preserve_attributes = False
me_cube_013.use_mirror_vertex_groups = False
me_cube_013.update()
me_cube_012 = bpy.data.meshes.new('Cube.012')
me_cube_012.from_pydata([(-0.06404, -0.04257, 0.06404), (0.06404, -0.04257, 0.06404), (-2.384e-07, -0.04257, -0.08499), (-0.06404, 0.5797, 0.06404), (0.06404, 0.5797, 0.06404), (-2.384e-07, 0.5797, -0.08499), (-0.1792, 0.1966, 0.1806), (0.2283, 0.1966, 0.165), (-0.1792, 0.5797, 0.1806), (0.2283, 0.5797, 0.165), (-2.384e-07, 0.1966, -0.2255), (-2.384e-07, 0.5797, -0.2255)], [], [(3, 0, 6, 8), (4, 1, 7, 9), (2, 5, 11, 10)])
me_cube_012.materials.append(mat_material_003)
me_cube_012.use_remesh_preserve_volume = False
me_cube_012.use_remesh_preserve_attributes = False
me_cube_012.use_mirror_vertex_groups = False
me_cube_012.update()
me_cube_011 = bpy.data.meshes.new('Cube.011')
me_cube_011.from_pydata([(0.0979, 3.327, 0.312), (0.0979, 3.327, 0.4043), (0.0979, 3.42, 0.312), (0.0979, 3.42, 0.4043), (0.0979, 3.439, 0.3581), (0.0979, 3.308, 0.3581), (0.0979, 3.373, 0.2939), (0.0979, 3.373, 0.4224), (4.324, 3.466, 0.04211), (4.112, 3.42, -0.004057), (4.112, 3.373, -0.02216), (4.112, 3.373, 0.1064), (4.112, 3.327, 0.08828), (4.324, 3.308, 0.04211), (4.112, 3.327, -0.004057), (4.112, 3.42, 0.08828), (4.324, 3.373, 0.04211), (4.548, 3.397, 0.3919), (4.518, 3.366, 0.4159), (4.562, 3.406, 0.3209), (4.582, 3.363, 0.3228), (4.456, 3.351, 0.2922), (4.519, 3.357, 0.3075), (4.626, 3.181, 0.3963), (4.6, 3.139, 0.4019), (4.646, 3.206, 0.3589), (4.673, 3.237, 0.3378), (4.557, 3.183, 0.2952), (4.615, 3.174, 0.3246), (4.699, 3.027, -0.1244), (4.653, 3.015, -0.1101), (4.733, 3.062, -0.1136), (4.734, 3.101, -0.08253), (4.621, 3.034, -0.07755), (4.677, 3.068, -0.08004), (4.372, 3.515, -0.117), (4.372, 3.468, -0.1632), (4.372, 3.422, -0.1813), (4.372, 3.357, -0.117), (4.372, 3.376, -0.1632), (4.372, 3.422, -0.117), (4.59, 3.274, -0.244), (4.57, 3.256, -0.2892), (4.524, 3.256, -0.3075), (4.459, 3.235, -0.2458), (4.478, 3.247, -0.2905), (4.524, 3.241, -0.2449), (4.595, 3.17, -0.1763), (4.583, 3.141, -0.2248), (4.541, 3.131, -0.2497), (4.469, 3.113, -0.196), (4.494, 3.12, -0.2387), (4.532, 3.128, -0.1861), (4.626, 3.065, 0.1529), (4.663, 3.092, 0.143), (4.703, 3.15, 0.1427), (4.646, 3.109, 0.1293), (4.589, 3.097, 0.1158), (4.689, 3.122, 0.1296), (4.416, 3.296, -0.2105), (4.448, 3.332, -0.2101), (4.471, 3.362, -0.2553), (4.448, 3.339, -0.2735), (4.425, 3.312, -0.256), (4.481, 3.394, -0.2096), (-0.0979, 3.327, 0.312), (-0.0979, 3.327, 0.4043), (-0.0979, 3.42, 0.312), (-0.0979, 3.42, 0.4043), (-0.0979, 3.439, 0.3581), (-0.0979, 3.308, 0.3581), (-0.0979, 3.373, 0.2939), (-0.0979, 3.373, 0.4224), (0.0, 3.42, 0.312), (0.0, 3.42, 0.4043), (0.0, 3.327, 0.312), (0.0, 3.327, 0.4043), (0.0, 3.308, 0.3581), (0.0, 3.439, 0.3581), (0.0, 3.373, 0.4224), (0.0, 3.373, 0.2939), (-4.324, 3.466, 0.04211), (-4.112, 3.42, -0.004057), (-4.112, 3.373, -0.02216), (-4.112, 3.373, 0.1064), (-4.112, 3.327, 0.08828), (-4.324, 3.308, 0.04211), (-4.112, 3.327, -0.004057), (-4.112, 3.42, 0.08828), (-4.324, 3.373, 0.04211), (-4.548, 3.397, 0.3919), (-4.518, 3.366, 0.4159), (-4.562, 3.406, 0.3209), (-4.582, 3.363, 0.3228), (-4.456, 3.351, 0.2922), (-4.519, 3.357, 0.3075), (-4.626, 3.181, 0.3963), (-4.6, 3.139, 0.4019), (-4.646, 3.206, 0.3589), (-4.673, 3.237, 0.3378), (-4.557, 3.183, 0.2952), (-4.615, 3.174, 0.3246), (-4.699, 3.027, -0.1244), (-4.653, 3.015, -0.1101), (-4.733, 3.062, -0.1136), (-4.734, 3.101, -0.08253), (-4.621, 3.034, -0.07755), (-4.677, 3.068, -0.08004), (-4.372, 3.515, -0.117), (-4.372, 3.468, -0.1632), (-4.372, 3.422, -0.1813), (-4.372, 3.357, -0.117), (-4.372, 3.376, -0.1632), (-4.372, 3.422, -0.117), (-4.59, 3.274, -0.244), (-4.57, 3.256, -0.2892), (-4.524, 3.256, -0.3075), (-4.459, 3.235, -0.2458), (-4.478, 3.247, -0.2905), (-4.524, 3.241, -0.2449), (-4.595, 3.17, -0.1763), (-4.583, 3.141, -0.2248), (-4.541, 3.131, -0.2497), (-4.469, 3.113, -0.196), (-4.494, 3.12, -0.2387), (-4.532, 3.128, -0.1861), (-4.626, 3.065, 0.1529), (-4.663, 3.092, 0.143), (-4.703, 3.15, 0.1427), (-4.646, 3.109, 0.1293), (-4.589, 3.097, 0.1158), (-4.689, 3.122, 0.1296), (-4.416, 3.296, -0.2105), (-4.448, 3.332, -0.2101), (-4.471, 3.362, -0.2553), (-4.448, 3.339, -0.2735), (-4.425, 3.312, -0.256), (-4.481, 3.394, -0.2096)], [], [(78, 74, 3, 4), (80, 6, 0, 75), (73, 78, 4, 2), (73, 2, 6, 80), (3, 74, 79, 7), (0, 5, 77, 75), (7, 79, 76, 1), (5, 1, 76, 77), (3, 7, 11, 15), (6, 2, 9, 10), (5, 0, 14, 13), (1, 5, 13, 12), (12, 13, 21, 18), (10, 9, 36, 37), (13, 14, 39, 38), (16, 8, 20, 22), (1, 3, 15, 8), (7, 1, 12, 11), (2, 1, 8, 9), (0, 6, 10, 14), (2, 4, 1), (4, 3, 1), (19, 17, 23, 25), (20, 19, 25, 26), (15, 11, 17, 19), (13, 16, 22, 21), (8, 15, 19, 20), (11, 12, 18, 17), (56, 55, 32, 34), (54, 53, 30, 29), (18, 21, 27, 24), (17, 18, 24, 23), (22, 20, 26, 28), (21, 22, 28, 27), (34, 29, 30, 33), (32, 31, 29, 34), (57, 56, 34, 33), (55, 58, 31, 32), (58, 54, 29, 31), (53, 57, 33, 30), (62, 61, 42, 43), (60, 59, 44, 46), (16, 13, 38, 40), (9, 8, 35, 36), (8, 16, 40, 35), (14, 10, 37, 39), (42, 41, 47, 48), (44, 45, 51, 50), (63, 62, 43, 45), (59, 63, 45, 44), (61, 64, 41, 42), (64, 60, 46, 41), (51, 49, 29, 30), (49, 48, 31, 29), (41, 46, 52, 47), (46, 44, 50, 52), (43, 42, 48, 49), (45, 43, 49, 51), (24, 27, 57, 53), (50, 51, 30, 33), (48, 47, 32, 31), (47, 52, 34, 32), (52, 50, 33, 34), (25, 23, 54, 58), (26, 25, 58, 55), (27, 28, 56, 57), (23, 24, 53, 54), (28, 26, 55, 56), (35, 40, 60, 64), (36, 35, 64, 61), (38, 39, 63, 59), (39, 37, 62, 63), (40, 38, 59, 60), (37, 36, 61, 62), (78, 69, 68, 74), (80, 75, 65, 71), (73, 67, 69, 78), (73, 80, 71, 67), (68, 72, 79, 74), (65, 75, 77, 70), (72, 66, 76, 79), (70, 77, 76, 66), (68, 88, 84, 72), (71, 83, 82, 67), (70, 86, 87, 65), (66, 85, 86, 70), (85, 91, 94, 86), (83, 110, 109, 82), (86, 111, 112, 87), (89, 95, 93, 81), (66, 81, 88, 68), (72, 84, 85, 66), (67, 82, 81, 66), (65, 87, 83, 71), (67, 66, 69), (69, 66, 68), (92, 98, 96, 90), (93, 99, 98, 92), (88, 92, 90, 84), (86, 94, 95, 89), (81, 93, 92, 88), (84, 90, 91, 85), (129, 107, 105, 128), (127, 102, 103, 126), (91, 97, 100, 94), (90, 96, 97, 91), (95, 101, 99, 93), (94, 100, 101, 95), (107, 106, 103, 102), (105, 107, 102, 104), (130, 106, 107, 129), (128, 105, 104, 131), (131, 104, 102, 127), (126, 103, 106, 130), (135, 116, 115, 134), (133, 119, 117, 132), (89, 113, 111, 86), (82, 109, 108, 81), (81, 108, 113, 89), (87, 112, 110, 83), (115, 121, 120, 114), (117, 123, 124, 118), (136, 118, 116, 135), (132, 117, 118, 136), (134, 115, 114, 137), (137, 114, 119, 133), (124, 103, 102, 122), (122, 102, 104, 121), (114, 120, 125, 119), (119, 125, 123, 117), (116, 122, 121, 115), (118, 124, 122, 116), (97, 126, 130, 100), (123, 106, 103, 124), (121, 104, 105, 120), (120, 105, 107, 125), (125, 107, 106, 123), (98, 131, 127, 96), (99, 128, 131, 98), (100, 130, 129, 101), (96, 127, 126, 97), (101, 129, 128, 99), (108, 137, 133, 113), (109, 134, 137, 108), (111, 132, 136, 112), (112, 136, 135, 110), (113, 133, 132, 111), (110, 135, 134, 109)])
me_cube_011.materials.append(mat_material_002)
me_cube_011.use_remesh_preserve_volume = False
me_cube_011.use_remesh_preserve_attributes = False
me_cube_011.use_mirror_vertex_groups = False
me_cube_011.update()
me_cube_010 = bpy.data.meshes.new('Cube.010')
me_cube_010.from_pydata([(1.0, 1.916, -0.9352), (1.0, 1.916, -0.4268), (1.0, 2.057, -0.9352), (1.0, 2.057, -0.4268), (2.023, 2.392, -0.4268), (2.023, 2.392, -0.9352), (2.023, 2.25, -0.9352), (2.023, 2.25, -0.4268), (2.956, 3.096, -0.4268), (2.956, 3.096, -0.9352), (2.956, 2.955, -0.9352), (2.956, 2.955, -0.4268), (4.373, 4.208, -0.4268), (4.373, 4.208, -0.9352), (4.373, 4.066, -0.9352), (4.373, 4.066, -0.4268), (4.724, 4.189, -0.4268), (4.724, 4.189, -0.9352), (4.627, 4.085, -0.9352), (4.627, 4.085, -0.4268), (4.957, 3.972, -0.4268), (4.957, 3.972, -0.9352), (4.86, 3.868, -0.9352), (4.86, 3.868, -0.4268), (-1.0, 1.916, -0.9352), (-1.0, 1.916, -0.4268), (-1.0, 2.057, -0.9352), (-1.0, 2.057, -0.4268), (0.0, 1.965, -0.9352), (0.0, 1.965, -0.4893), (0.0, 1.824, -0.9352), (0.0, 1.824, -0.4893), (-2.023, 2.392, -0.4268), (-2.023, 2.392, -0.9352), (-2.023, 2.25, -0.9352), (-2.023, 2.25, -0.4268), (-2.956, 3.096, -0.4268), (-2.956, 3.096, -0.9352), (-2.956, 2.955, -0.9352), (-2.956, 2.955, -0.4268), (-4.373, 4.208, -0.4268), (-4.373, 4.208, -0.9352), (-4.373, 4.066, -0.9352), (-4.373, 4.066, -0.4268), (-4.724, 4.189, -0.4268), (-4.724, 4.189, -0.9352), (-4.627, 4.085, -0.9352), (-4.627, 4.085, -0.4268), (-4.957, 3.972, -0.4268), (-4.957, 3.972, -0.9352), (-4.86, 3.868, -0.9352), (-4.86, 3.868, -0.4268), (3.428, 3.325, -0.9352), (3.9, 3.696, -0.9352), (3.9, 3.696, -0.4268), (3.428, 3.325, -0.4268), (3.428, 3.467, -0.9352), (3.9, 3.837, -0.9352), (3.9, 3.837, -0.4268), (3.428, 3.467, -0.4268), (2.334, 2.485, -0.4268), (2.645, 2.72, -0.4268), (2.645, 2.861, -0.4268), (2.334, 2.626, -0.4268), (2.645, 2.861, -0.9352), (2.334, 2.626, -0.9352), (2.334, 2.485, -0.9352), (2.645, 2.72, -0.9352), (-2.21, 2.391, -0.4268), (3.585, 3.449, -0.9352), (3.743, 3.572, -0.9352), (3.743, 3.572, -0.4268), (3.585, 3.449, -0.4268), (3.585, 3.59, -0.9352), (3.743, 3.714, -0.9352), (3.743, 3.714, -0.4268), (3.585, 3.59, -0.4268), (4.058, 3.819, -0.9352), (4.215, 3.943, -0.9352), (4.058, 3.961, -0.9352), (4.215, 4.084, -0.9352), (4.215, 3.943, -0.4268), (4.058, 3.819, -0.4268), (4.215, 4.084, -0.4268), (4.058, 3.961, -0.4268), (2.489, 2.602, -0.4268), (2.489, 2.744, -0.4268), (2.489, 2.744, -0.9352), (2.489, 2.602, -0.9352), (2.8, 2.837, -0.4268), (2.8, 2.837, -0.9352), (2.8, 2.979, -0.4268), (2.8, 2.979, -0.9352), (3.271, 3.202, -0.4268), (3.113, 3.078, -0.4268), (3.271, 3.343, -0.4268), (3.113, 3.22, -0.4268), (3.113, 3.078, -0.9352), (3.271, 3.202, -0.9352), (3.113, 3.22, -0.9352), (3.271, 3.343, -0.9352), (-2.396, 2.532, -0.4268), (-2.583, 2.673, -0.4268), (-2.769, 2.814, -0.4268), (-2.769, 2.955, -0.4268), (-2.583, 2.814, -0.4268), (-2.396, 2.673, -0.4268), (-2.21, 2.532, -0.4268), (-2.769, 2.955, -0.9352), (-2.583, 2.814, -0.9352), (-2.396, 2.673, -0.9352), (-2.21, 2.532, -0.9352), (-2.21, 2.391, -0.9352), (-2.396, 2.532, -0.9352), (-2.583, 2.673, -0.9352), (-2.769, 2.814, -0.9352), (-3.158, 3.113, -0.9352), (-3.361, 3.272, -0.9352), (-3.563, 3.431, -0.9352), (-3.765, 3.59, -0.9352), (-3.968, 3.749, -0.9352), (-4.17, 3.907, -0.9352), (-4.17, 3.907, -0.4268), (-3.968, 3.749, -0.4268), (-3.765, 3.59, -0.4268), (-3.563, 3.431, -0.4268), (-3.361, 3.272, -0.4268), (-3.158, 3.113, -0.4268), (-3.158, 3.255, -0.9352), (-3.361, 3.414, -0.9352), (-3.563, 3.572, -0.9352), (-3.765, 3.731, -0.9352), (-3.968, 3.89, -0.9352), (-4.17, 4.049, -0.9352), (-4.17, 4.049, -0.4268), (-3.968, 3.89, -0.4268), (-3.765, 3.731, -0.4268), (-3.563, 3.572, -0.4268), (-3.361, 3.414, -0.4268), (-3.158, 3.255, -0.4268)], [], [(28, 29, 3, 2), (28, 2, 0, 30), (3, 29, 31, 1), (0, 1, 31, 30), (91, 89, 11, 8), (81, 78, 14, 15), (92, 91, 8, 9), (89, 90, 10, 11), (90, 92, 9, 10), (12, 15, 19, 16), (78, 80, 13, 14), (83, 81, 15, 12), (80, 83, 12, 13), (16, 19, 23, 20), (13, 12, 16, 17), (15, 14, 18, 19), (14, 13, 17, 18), (21, 20, 23, 22), (17, 16, 20, 21), (19, 18, 22, 23), (18, 17, 21, 22), (28, 26, 27, 29), (27, 32, 35, 25), (28, 30, 24, 26), (27, 25, 31, 29), (24, 30, 31, 25), (104, 36, 39, 103), (26, 33, 32, 27), (25, 35, 34, 24), (24, 34, 33, 26), (122, 43, 42, 121), (108, 37, 36, 104), (103, 39, 38, 115), (115, 38, 37, 108), (40, 44, 47, 43), (121, 42, 41, 133), (134, 40, 43, 122), (133, 41, 40, 134), (44, 48, 51, 47), (41, 45, 44, 40), (43, 47, 46, 42), (42, 46, 45, 41), (49, 50, 51, 48), (45, 49, 48, 44), (47, 51, 50, 46), (46, 50, 49, 45), (100, 95, 59, 56), (74, 75, 58, 57), (95, 93, 55, 59), (75, 71, 54, 58), (98, 100, 56, 52), (70, 74, 57, 53), (93, 98, 52, 55), (71, 70, 53, 54), (6, 5, 65, 66), (88, 87, 64, 67), (7, 6, 66, 60), (85, 88, 67, 61), (5, 4, 63, 65), (87, 86, 62, 64), (4, 7, 60, 63), (86, 85, 61, 62), (112, 113, 110, 111), (0, 2, 5, 6), (1, 0, 6, 7), (34, 112, 111, 33), (2, 3, 4, 5), (3, 1, 7, 4), (55, 52, 69, 72), (72, 69, 70, 71), (52, 56, 73, 69), (69, 73, 74, 70), (59, 55, 72, 76), (76, 72, 71, 75), (56, 59, 76, 73), (73, 76, 75, 74), (57, 58, 84, 79), (79, 84, 83, 80), (58, 54, 82, 84), (84, 82, 81, 83), (53, 57, 79, 77), (77, 79, 80, 78), (54, 53, 77, 82), (82, 77, 78, 81), (63, 60, 85, 86), (65, 63, 86, 87), (60, 66, 88, 85), (66, 65, 87, 88), (67, 64, 92, 90), (61, 67, 90, 89), (64, 62, 91, 92), (62, 61, 89, 91), (11, 10, 97, 94), (94, 97, 98, 93), (10, 9, 99, 97), (97, 99, 100, 98), (8, 11, 94, 96), (96, 94, 93, 95), (9, 8, 96, 99), (99, 96, 95, 100), (113, 114, 109, 110), (114, 115, 108, 109), (35, 68, 112, 34), (68, 101, 113, 112), (101, 102, 114, 113), (102, 103, 115, 114), (33, 111, 107, 32), (111, 110, 106, 107), (110, 109, 105, 106), (109, 108, 104, 105), (32, 107, 68, 35), (107, 106, 101, 68), (106, 105, 102, 101), (105, 104, 103, 102), (37, 128, 139, 36), (128, 129, 138, 139), (129, 130, 137, 138), (130, 131, 136, 137), (131, 132, 135, 136), (132, 133, 134, 135), (36, 139, 127, 39), (139, 138, 126, 127), (138, 137, 125, 126), (137, 136, 124, 125), (136, 135, 123, 124), (135, 134, 122, 123), (38, 116, 128, 37), (116, 117, 129, 128), (117, 118, 130, 129), (118, 119, 131, 130), (119, 120, 132, 131), (120, 121, 133, 132), (39, 127, 116, 38), (127, 126, 117, 116), (126, 125, 118, 117), (125, 124, 119, 118), (124, 123, 120, 119), (123, 122, 121, 120)])
me_cube_010.materials.append(mat_material_001)
me_cube_010.use_remesh_preserve_volume = False
me_cube_010.use_remesh_preserve_attributes = False
me_cube_010.use_mirror_vertex_groups = False
me_cube_010.update()
arm_armature_001 = bpy.data.armatures.new('Armature.001')  # bones are not reproduced

# ---- objects
ob_cube_019 = bpy.data.objects.new('Cube.019', me_cube_019)
ob_cube_018 = bpy.data.objects.new('Cube.018', me_cube_018)
ob_cube_017 = bpy.data.objects.new('Cube.017', me_cube_017)
ob_cylinder_001 = bpy.data.objects.new('Cylinder.001', me_cylinder_001)
ob_cube_016 = bpy.data.objects.new('Cube.016', me_cube_016)
ob_cube_015 = bpy.data.objects.new('Cube.015', me_cube_015)
ob_cube_014 = bpy.data.objects.new('Cube.014', me_cube_014)
ob_cube_013 = bpy.data.objects.new('Cube.013', me_cube_013)
ob_cube_012 = bpy.data.objects.new('Cube.012', me_cube_012)
ob_armature_001 = bpy.data.objects.new('Armature.001', arm_armature_001)
ob_cube_011 = bpy.data.objects.new('Cube.011', me_cube_011)
ob_cube_010 = bpy.data.objects.new('Cube.010', me_cube_010)

# ---- transforms, parenting, visibility, modifiers, constraints
ob_cube_019.location = (0.0, 0.0, 0.9643)
ob_cube_019.scale = (0.4094, 4.954, 0.3478)
ob_cube_019.lock_rotations_4d = False
ob_cube_019.empty_display_type = 'ARROWS'
ob_cube_019.lineart.crease_threshold = 0.0
ob_cube_018.location = (0.0, -5.369, 0.7162)
ob_cube_018.scale = (1.0, 1.0, 0.2132)
ob_cube_018.lineart.crease_threshold = 0.0
ob_cube_017.location = (0.0, 0.6607, 1.167)
ob_cube_017.lineart.crease_threshold = 0.0
_m = ob_cube_017.modifiers.new('Solidify', 'SOLIDIFY')
_m.nonmanifold_thickness_mode = 'FIXED'
_m.nonmanifold_merge_threshold = 0.0003
ob_cylinder_001.location = (0.0, -0.1512, 1.113)
ob_cylinder_001.rotation_euler = (-7.114e-08, -1.571, 0.0)
ob_cylinder_001.scale = (-0.08101, -0.08101, -0.8065)
ob_cylinder_001.lineart.crease_threshold = 0.0
ob_cube_016.location = (0.0, -0.1943, 0.9662)
ob_cube_016.scale = (0.4597, 0.2967, 0.2967)
ob_cube_016.lineart.crease_threshold = 0.0
ob_cube_015.location = (0.006482, -1.365, 1.317)
ob_cube_015.scale = (1.0, 1.28, 1.0)
ob_cube_015.lineart.crease_threshold = 0.0
ob_cube_014.location = (0.006482, -1.365, 1.317)
ob_cube_014.scale = (1.0, 1.28, 1.0)
ob_cube_014.lineart.crease_threshold = 0.0
ob_cube_013.location = (0.006482, -1.365, 1.317)
ob_cube_013.scale = (1.0, 1.28, 1.0)
ob_cube_013.lineart.crease_threshold = 0.0
ob_cube_012.location = (0.006482, -1.365, 1.317)
ob_cube_012.scale = (1.0, 1.28, 1.0)
ob_cube_012.lineart.crease_threshold = 0.0
_m = ob_cube_012.modifiers.new('Solidify', 'SOLIDIFY')
_m.nonmanifold_thickness_mode = 'FIXED'
_m.nonmanifold_merge_threshold = 0.0003
ob_armature_001.location = (-9.667e-16, -4.498, 0.987)
ob_armature_001.show_in_front = True
ob_armature_001.lineart.crease_threshold = 0.0
ob_cube_011.parent = ob_armature_001
ob_cube_011.matrix_parent_inverse = Matrix(((1.0, 1.323e-23, 0.0, 9.667e-16), (0.0, 1.0, 0.0, 4.498), (0.0, 0.0, 1.0, -0.987), (0.0, 0.0, 0.0, 1.0)))
ob_cube_011.location = (0.0, -5.564, 0.9561)
ob_cube_011.lineart.crease_threshold = 0.0
_vg = ob_cube_011.vertex_groups.new(name='Bone')
_vg = ob_cube_011.vertex_groups.new(name='Bone.001')
_vg = ob_cube_011.vertex_groups.new(name='Bone.002')
_vg = ob_cube_011.vertex_groups.new(name='Bone.003')
_vg = ob_cube_011.vertex_groups.new(name='Bone.004')
_vg = ob_cube_011.vertex_groups.new(name='Bone.005')
_vg = ob_cube_011.vertex_groups.new(name='Bone.006')
_vg = ob_cube_011.vertex_groups.new(name='Bone.007')
_vg = ob_cube_011.vertex_groups.new(name='Bone.008')
for _i, _w in zip([29, 30, 31, 32, 33, 34, 53, 54, 55, 56, 57, 58], [0.003811, 0.001949, 0.007944, 0.01339, 0.002532, 0.009158, 0.000986, 0.000548, 0.003259, 0.009255, 0.004456, 0.002076]): _vg.add([_i], _w, 'REPLACE')
_vg = ob_cube_011.vertex_groups.new(name='Bone.009')
_vg = ob_cube_011.vertex_groups.new(name='Bone.010')
_vg = ob_cube_011.vertex_groups.new(name='Bone.011')
_vg = ob_cube_011.vertex_groups.new(name='Bone.012')
_vg = ob_cube_011.vertex_groups.new(name='Bone.013')
_vg = ob_cube_011.vertex_groups.new(name='Bone.014')
_vg = ob_cube_011.vertex_groups.new(name='Bone.015')
_vg = ob_cube_011.vertex_groups.new(name='Bone.016')
_vg = ob_cube_011.vertex_groups.new(name='Bone.017')
_vg = ob_cube_011.vertex_groups.new(name='Bone.018')
for _i, _w in zip([96, 97, 98, 99, 100, 101, 102, 103, 104, 105, 106, 107, 114, 115, 116, 117, 118, 119, 120, 121, 122, 123, 124, 125, 126, 127, 128, 129, 130, 131, 132, 133, 134, 135, 136], [0.007762, 0.009815, 0.00929, 0.01182, 0.0164, 0.02241, 0.05918, 0.05809, 0.06081, 0.06203, 0.0573, 0.06078, 0.03524, 0.03273, 0.02834, 0.02823, 0.02653, 0.03651, 0.06048, 0.05428, 0.05148, 0.05291, 0.0509, 0.05657, 0.04029, 0.0404, 0.0419, 0.04914, 0.04506, 0.0425, 0.00302, 0.002829, 0.004335, 0.006572, 0.006972]): _vg.add([_i], _w, 'REPLACE')
_vg = ob_cube_011.vertex_groups.new(name='Bone.019')
for _i, _w in zip([96, 97, 98, 99, 100, 101, 102, 103, 104, 105, 106, 107, 114, 115, 116, 117, 118, 119, 120, 121, 122, 123, 124, 125, 126, 127, 128, 129, 130, 131, 132, 133, 134, 135, 136], [0.007762, 0.009815, 0.00929, 0.01182, 0.0164, 0.02241, 0.05918, 0.05809, 0.06081, 0.06203, 0.0573, 0.06078, 0.03524, 0.03273, 0.02834, 0.02823, 0.02653, 0.03651, 0.06048, 0.05428, 0.05148, 0.05291, 0.0509, 0.05657, 0.04029, 0.0404, 0.0419, 0.04914, 0.04506, 0.0425, 0.00302, 0.002829, 0.004335, 0.006572, 0.006972]): _vg.add([_i], _w, 'REPLACE')
_vg = ob_cube_011.vertex_groups.new(name='String')
for _i, _w in zip([0, 1, 2, 3, 4, 5, 6, 7, 65, 66, 67, 68, 69, 70, 71, 72, 73, 74, 75, 76, 77, 78, 79, 80], [0.9985, 0.9994, 0.9984, 0.9994, 0.9992, 0.9989, 0.9984, 0.9996, 0.9987, 0.9996, 0.9987, 0.9995, 0.9993, 0.9991, 0.9985, 0.9998, 0.9997, 1.0, 0.9996, 0.9999, 0.9998, 0.9998, 1.0, 0.9996]): _vg.add([_i], _w, 'REPLACE')
_vg = ob_cube_011.vertex_groups.new(name='Bone.022')
for _i, _w in zip([81, 82, 83, 84, 85, 86, 87, 88, 89, 90, 91, 92, 93, 94, 95, 96, 97, 98, 99, 100, 101, 102, 103, 104, 105, 106, 107, 108, 109, 110, 111, 112, 113, 114, 115, 116, 117, 118, 119, 120, 121, 122, 123, 124, 125, 126, 127, 128, 129, 130, 131, 132, 133, 134, 135, 136, 137], [1.038, 0.9927, 0.9937, 0.9922, 0.9912, 1.041, 0.9931, 0.991, 1.031, 0.99, 0.9892, 0.9915, 0.9843, 0.9934, 0.9883, 0.959, 0.9567, 0.9572, 0.9548, 0.9505, 0.9439, 0.8934, 0.8958, 0.8901, 0.8878, 0.8976, 0.8905, 1.007, 0.9983, 0.9935, 1.002, 0.9929, 1.003, 0.9293, 0.9316, 0.9364, 0.9373, 0.9386, 0.9285, 0.8919, 0.9042, 0.9101, 0.9075, 0.9115, 0.9, 0.9228, 0.9225, 0.9212, 0.914, 0.9181, 0.9204, 0.9656, 0.9657, 0.963, 0.9605, 0.9602, 0.9701]): _vg.add([_i], _w, 'REPLACE')
_vg = ob_cube_011.vertex_groups.new(name='Bone.021')
for _i, _w in zip([8, 9, 10, 11, 12, 13, 14, 15, 16, 17, 18, 19, 20, 21, 22, 23, 24, 25, 26, 27, 28, 29, 30, 31, 32, 33, 34, 35, 36, 37, 38, 39, 40, 41, 42, 43, 44, 45, 46, 47, 48, 49, 50, 51, 52, 53, 54, 55, 56, 57, 58, 59, 60, 61, 62, 63, 64], [1.034, 0.9964, 0.9992, 0.9934, 0.9923, 1.04, 0.9986, 0.991, 1.028, 0.9987, 0.9986, 0.9988, 0.9946, 1.0, 0.995, 0.9839, 0.9831, 0.9829, 0.9819, 0.9805, 0.9772, 0.9593, 0.9615, 0.9555, 0.9513, 0.9621, 0.9554, 1.008, 1.005, 1.003, 1.009, 1.004, 1.008, 0.9879, 0.9885, 0.99, 0.99, 0.9904, 0.9877, 0.9756, 0.9783, 0.9816, 0.9799, 0.9822, 0.9758, 0.9703, 0.9702, 0.9688, 0.9655, 0.968, 0.9689, 0.9978, 0.9976, 0.9967, 0.9961, 0.9959, 0.9985]): _vg.add([_i], _w, 'REPLACE')
_m = ob_cube_011.modifiers.new('Armature', 'ARMATURE')
_m = ob_cube_011.modifiers.new('Armature.001', 'ARMATURE')
_m.object = ob_armature_001
ob_cube_010.parent = ob_armature_001
ob_cube_010.matrix_parent_inverse = Matrix(((1.0, 1.323e-23, 0.0, 9.667e-16), (0.0, 1.0, 0.0, 4.498), (0.0, 0.0, 1.0, -0.987), (0.0, 0.0, 0.0, 1.0)))
ob_cube_010.location = (-9.667e-16, -6.393, 1.674)
ob_cube_010.show_instancer_for_render = False
ob_cube_010.instance_type = 'FACES'
ob_cube_010.lineart.crease_threshold = 0.0
_vg = ob_cube_010.vertex_groups.new(name='Bone')
for _i, _w in zip([0, 1, 2, 3, 28, 29, 30, 31], [0.8078, 0.863, 0.2463, 0.8289, 0.1367, 0.4806, 0.4422, 0.494]): _vg.add([_i], _w, 'REPLACE')
_vg = ob_cube_010.vertex_groups.new(name='Bone.001')
for _i, _w in zip([0, 1, 2, 3], [0.1787, 0.1167, 0.7377, 0.1549]): _vg.add([_i], _w, 'REPLACE')
_vg = ob_cube_010.vertex_groups.new(name='Bone.002')
for _i, _w in zip([4, 5, 6, 7, 60, 63, 65, 66, 85, 86, 88], [0.741, 0.826, 0.8468, 0.7648, 0.1458, 0.0908, 0.06355, 0.107, 0.04256, 0.005859, 0.003904]): _vg.add([_i], _w, 'REPLACE')
_vg = ob_cube_010.vertex_groups.new(name='Bone.003')
for _i, _w in zip([4, 5, 6, 7, 60, 61, 63, 65, 66, 67, 85, 86, 88], [0.06423, 0.009167, 0.05318, 0.05066, 0.5081, 0.02924, 0.1501, 0.16, 0.59, 0.009449, 0.1381, 0.05739, 0.1329]): _vg.add([_i], _w, 'REPLACE')
_vg = ob_cube_010.vertex_groups.new(name='Bone.004')
for _i, _w in zip([4, 5, 7, 8, 10, 11, 60, 61, 62, 63, 64, 65, 66, 67, 85, 86, 87, 88, 89, 90, 91, 92], [0.07539, 0.06745, 0.02596, 0.01013, 0.02386, 0.05587, 0.2935, 0.6366, 0.2788, 0.6934, 0.2785, 0.7396, 0.2833, 0.6791, 0.707, 0.7098, 0.7965, 0.7877, 0.1866, 0.1592, 0.09438, 0.04861]): _vg.add([_i], _w, 'REPLACE')
_vg = ob_cube_010.vertex_groups.new(name='Bone.005')
for _i, _w in zip([8, 9, 10, 11, 60, 61, 62, 63, 64, 65, 67, 85, 86, 87, 88, 89, 90, 91, 92, 93, 94, 95, 96, 97, 98, 99], [0.2749, 0.2764, 0.6796, 0.6344, 0.002598, 0.2744, 0.6317, 0.04437, 0.6768, 0.009429, 0.2752, 0.09139, 0.1826, 0.157, 0.04594, 0.6939, 0.7827, 0.6942, 0.7825, 0.05247, 0.1802, 0.006042, 0.09048, 0.1549, 0.01996, 0.04175]): _vg.add([_i], _w, 'REPLACE')
_vg = ob_cube_010.vertex_groups.new(name='Bone.006')
for _i, _w in zip([8, 9, 10, 11, 52, 55, 56, 59, 61, 62, 64, 69, 72, 76, 89, 90, 91, 92, 93, 94, 95, 96, 97, 98, 99, 100], [0.6348, 0.6778, 0.2742, 0.2738, 0.1549, 0.1803, 0.04119, 0.09037, 0.009535, 0.05529, 0.02382, 0.01992, 0.05242, 0.006003, 0.09317, 0.04664, 0.1851, 0.1587, 0.637, 0.702, 0.2737, 0.7023, 0.7895, 0.6802, 0.7894, 0.2752]): _vg.add([_i], _w, 'REPLACE')
_vg = ob_cube_010.vertex_groups.new(name='Bone.007')
for _i, _w in zip([8, 9, 11, 52, 55, 56, 59, 69, 70, 71, 72, 73, 74, 75, 76, 93, 94, 95, 96, 97, 98, 99, 100], [0.04755, 0.01738, 0.001555, 0.6815, 0.5987, 0.7346, 0.6143, 0.1817, 0.04353, 0.07618, 0.2284, 0.1479, 0.009378, 0.05026, 0.1731, 0.2458, 0.08244, 0.6026, 0.1686, 0.03141, 0.2522, 0.1497, 0.6623]): _vg.add([_i], _w, 'REPLACE')
_vg = ob_cube_010.vertex_groups.new(name='Bone.008')
for _i, _w in zip([12, 14, 15, 16, 19, 20, 23, 52, 53, 54, 55, 56, 57, 58, 59, 69, 70, 71, 72, 73, 74, 75, 76, 77, 78, 79, 80, 81, 82, 83, 84, 93, 95, 96, 98, 100], [0.06604, 0.01183, 0.07728, 0.01086, 0.02483, 0.009117, 0.01115, 0.1535, 0.8739, 0.4382, 0.1938, 0.2153, 0.8594, 0.698, 0.2702, 0.7745, 0.9174, 0.7732, 0.6781, 0.8332, 0.9299, 0.7985, 0.7462, 0.544, 0.1771, 0.5552, 0.119, 0.1816, 0.308, 0.1765, 0.4884, 0.05655, 0.08791, 0.004557, 0.01033, 0.05404]): _vg.add([_i], _w, 'REPLACE')
_vg = ob_cube_010.vertex_groups.new(name='Bone.009')
for _i, _w in zip([12, 15, 53, 54, 57, 58, 71, 72, 75, 76, 77, 78, 79, 81, 82, 83, 84], [0.01616, 0.04729, 0.07853, 0.4669, 0.05135, 0.1741, 0.1142, 0.01063, 0.1086, 0.02991, 0.2756, 0.08188, 0.1133, 0.1462, 0.4636, 0.07858, 0.1638]): _vg.add([_i], _w, 'REPLACE')
_vg = ob_cube_010.vertex_groups.new(name='Bone.010')
for _i, _w in zip([24, 25, 26, 27, 28, 29, 30, 31], [0.8205, 0.9373, 0.3087, 0.9065, 0.8489, 0.5167, 0.5536, 0.5045]): _vg.add([_i], _w, 'REPLACE')
_vg = ob_cube_010.vertex_groups.new(name='Bone.011')
for _i, _w in zip([24, 25, 26, 27], [0.163, 0.02259, 0.6658, 0.06184]): _vg.add([_i], _w, 'REPLACE')
_vg = ob_cube_010.vertex_groups.new(name='Bone.012')
for _i, _w in zip([32, 33, 34, 35, 68, 101, 102, 103, 104, 105, 106, 107, 108, 109, 110, 111, 112, 113, 114, 115], [0.959, 0.9659, 0.9764, 0.9712, 0.777, 0.5827, 0.3885, 0.1942, 0.1918, 0.3836, 0.5754, 0.7672, 0.1932, 0.3863, 0.5795, 0.7727, 0.7812, 0.5859, 0.3906, 0.1953]): _vg.add([_i], _w, 'REPLACE')
_vg = ob_cube_010.vertex_groups.new(name='Bone.013')
_vg = ob_cube_010.vertex_groups.new(name='Bone.014')
_vg = ob_cube_010.vertex_groups.new(name='Bone.015')
for _i, _w in zip([36, 37, 38, 39, 68, 101, 102, 103, 104, 105, 106, 107, 108, 109, 110, 111, 112, 113, 114, 115, 116, 117, 118, 119, 120, 121, 122, 123, 124, 125, 126, 127, 128, 129, 130, 131, 132, 133, 134, 135, 136, 137, 138, 139], [0.2587, 0.2533, 0.7276, 0.7101, 0.142, 0.284, 0.4261, 0.5681, 0.2069, 0.1552, 0.1035, 0.05173, 0.2026, 0.152, 0.1013, 0.05065, 0.1455, 0.291, 0.4365, 0.5821, 0.6236, 0.5197, 0.4158, 0.3118, 0.2079, 0.1039, 0.1014, 0.2029, 0.3043, 0.4058, 0.5072, 0.6087, 0.2171, 0.1809, 0.1447, 0.1085, 0.07236, 0.03618, 0.03695, 0.07391, 0.1109, 0.1478, 0.1848, 0.2217]): _vg.add([_i], _w, 'REPLACE')
_vg = ob_cube_010.vertex_groups.new(name='Bone.016')
for _i, _w in zip([36, 37, 38, 39, 41, 42, 43, 46, 47, 51, 68, 101, 102, 103, 104, 105, 106, 107, 108, 109, 110, 111, 112, 113, 114, 115, 116, 117, 118, 119, 120, 121, 122, 123, 124, 125, 126, 127, 128, 129, 130, 131, 132, 133, 134, 135, 136, 137, 138, 139], [0.7201, 0.7285, 0.2545, 0.2685, 0.02116, 0.01317, 0.0392, 0.0001086, 0.004407, 0.0005474, 0.0537, 0.1074, 0.1611, 0.2148, 0.5761, 0.4321, 0.288, 0.144, 0.5828, 0.4371, 0.2914, 0.1457, 0.05091, 0.1018, 0.1527, 0.2036, 0.22, 0.1856, 0.1511, 0.1166, 0.08213, 0.04765, 0.07196, 0.1047, 0.1375, 0.1702, 0.203, 0.2357, 0.6274, 0.5264, 0.4253, 0.3243, 0.2233, 0.1222, 0.1029, 0.2057, 0.3086, 0.4115, 0.5144, 0.6172]): _vg.add([_i], _w, 'REPLACE')
_vg = ob_cube_010.vertex_groups.new(name='Bone.017')
_vg = ob_cube_010.vertex_groups.new(name='Bone.018')
_vg = ob_cube_010.vertex_groups.new(name='Bone.019')
_vg = ob_cube_010.vertex_groups.new(name='String')
_vg = ob_cube_010.vertex_groups.new(name='Bone.022')
for _i, _w in zip([40, 41, 42, 43, 44, 45, 46, 47, 48, 49, 50, 51, 116, 117, 118, 119, 120, 121, 122, 123, 124, 125, 126, 127, 128, 129, 130, 131, 132, 133, 134, 135, 136, 137, 138, 139], [0.9821, 0.9833, 0.955, 0.9529, 0.978, 0.98, 0.9726, 0.973, 0.9761, 0.9767, 0.9756, 0.9753, 0.1364, 0.2729, 0.4093, 0.5457, 0.6821, 0.8186, 0.8168, 0.6807, 0.5445, 0.4084, 0.2723, 0.1361, 0.1405, 0.2809, 0.4214, 0.5619, 0.7023, 0.8428, 0.8418, 0.7015, 0.5612, 0.4209, 0.2806, 0.1403]): _vg.add([_i], _w, 'REPLACE')
_vg = ob_cube_010.vertex_groups.new(name='Bone.021')
for _i, _w in zip([12, 13, 14, 15, 16, 17, 18, 19, 20, 21, 22, 23, 53, 54, 57, 58, 75, 77, 78, 79, 80, 81, 82, 83, 84], [0.8998, 0.9815, 0.9548, 0.8727, 0.9525, 0.9772, 0.9708, 0.9406, 0.9539, 0.9681, 0.9671, 0.9522, 0.01733, 0.06566, 0.08261, 0.1096, 0.01672, 0.1765, 0.7397, 0.3293, 0.8556, 0.6685, 0.2185, 0.7422, 0.3407]): _vg.add([_i], _w, 'REPLACE')
_m = ob_cube_010.modifiers.new('Armature', 'ARMATURE')
_m.object = ob_armature_001

# ---- collection membership
col_collection_1.objects.link(ob_cube_019)
col_collection_1.objects.link(ob_cube_018)
col_collection_1.objects.link(ob_cube_017)
col_collection_1.objects.link(ob_cylinder_001)
col_collection_1.objects.link(ob_cube_016)
col_collection_1.objects.link(ob_cube_015)
col_collection_1.objects.link(ob_cube_014)
col_collection_1.objects.link(ob_cube_013)
col_collection_1.objects.link(ob_cube_012)
col_collection_1.objects.link(ob_armature_001)
col_collection_1.objects.link(ob_cube_011)
col_collection_1.objects.link(ob_cube_010)

# ---- scene / render settings (as saved in the file)
scene.frame_start = 1; scene.frame_end = 250; scene.frame_set(0)
scene.render.engine = 'BLENDER_EEVEE_NEXT'
scene.render.resolution_percentage = 50
scene.render.dither_intensity = 0.0
scene.cycles.use_denoising = False
scene.cycles.samples = 128
scene.cycles.sampling_pattern = 'TABULATED_SOBOL'
scene.cycles.use_adaptive_sampling = False
scene.cycles.use_light_tree = False
scene.cycles.blur_glossy = 0.0
scene.cycles.sample_clamp_indirect = 0.0
scene.view_settings.view_transform = 'Standard'
bpy.context.view_layer.update()

# ---- added for rendering (the .blend has no active camera and no usable light): camera, sun
cam_auto = bpy.data.cameras.new('AutoCamera')
cam_auto.lens = 50.0
cam_auto.sensor_width = 36.0
cam_auto.clip_end = 1000.0
ob_auto_camera = bpy.data.objects.new('AutoCamera', cam_auto)
scene.collection.objects.link(ob_auto_camera)
ob_auto_camera.location = (13.8666, -17.2233, 11.9939)
ob_auto_camera.rotation_euler = (1.09748, -7.21219e-08, 0.694738)
scene.camera = ob_auto_camera
light_auto_sun = bpy.data.lights.new('AutoSun', 'SUN')
light_auto_sun.energy = 3.0
light_auto_sun.angle = 0.0523599
ob_auto_sun = bpy.data.objects.new('AutoSun', light_auto_sun)
scene.collection.objects.link(ob_auto_sun)
ob_auto_sun.rotation_euler = (0.872665, 0.174533, 0.523599)
bpy.context.view_layer.update()
